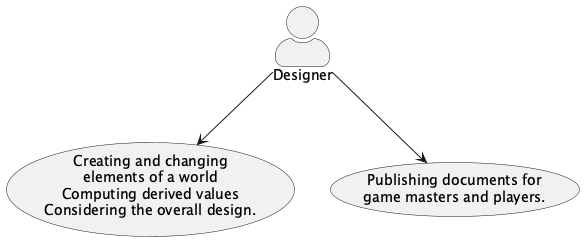

The diagram above was rendered by PlantUML. Its source (embedded in the PNG):
@startuml
    'https://plantuml.com/use-case-diagram
    skinparam actorStyle awesome

    actor Designer

    usecase "Creating and changing\nelements of a world\nComputing derived values\nConsidering the overall design." as uc_1
    usecase "Publishing documents for\ngame masters and players." as uc_2

    Designer --> uc_1
    Designer --> uc_2
@enduml